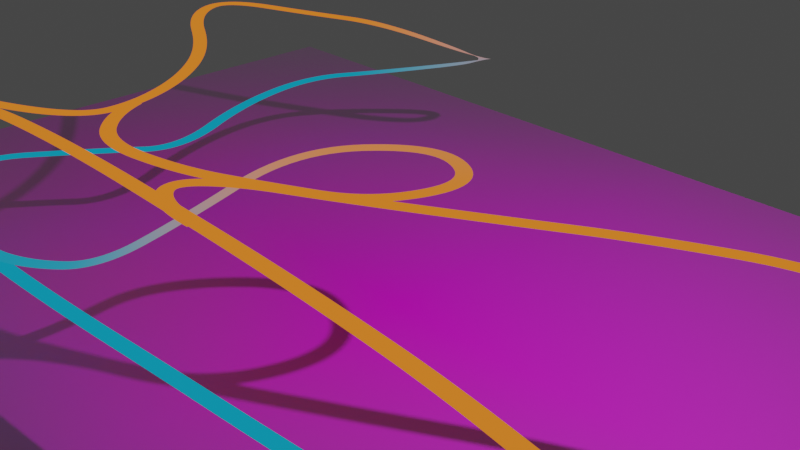 # Source: deep-circulation-path.blend  (saved by Blender 3.0.42; exported with 4.5.12 LTS)
import bpy
from mathutils import Matrix  # noqa: F401  (used for matrix-valued properties, if any)

bpy.ops.wm.read_factory_settings(use_empty=True)
scene = bpy.context.scene
scene.name = 'Scene'

# ---- collections
col_collection = bpy.data.collections.new('Collection'); scene.collection.children.link(col_collection)

# ---- images (referenced by path relative to the original .blend; pixels are not part of the script)
import os
ASSET_DIR = os.environ.get("B2B_ASSET_DIR", "")  # directory of the original .blend (textures are referenced by path, not embedded)
HERE = os.path.dirname(os.path.abspath(__file__))  # packed textures are extracted next to this script under _unpacked/

def load_image(name, relpath, width, height, colorspace="sRGB"):
    """Load a texture the original file referenced (path relative to the .blend, or extracted next to this script)."""
    p = next((c for c in (os.path.join(HERE, relpath), os.path.join(ASSET_DIR, relpath)) if relpath and os.path.exists(c)), "")
    if p:
        img = bpy.data.images.load(p, check_existing=True)
        img.name = name
    else:  # same state as the original file: an image datablock whose file is absent (Cycles renders it pink)
        img = bpy.data.images.new(name, width, height)
        img.source = "FILE"
        img.filepath = "//" + (relpath or name)
    img.colorspace_settings.name = colorspace
    return img
img_deep_ocean_circulation_jpg = load_image('deep-ocean-circulation.jpg', 'deep-ocean-circulation.jpg', 1024, 1024, 'sRGB')

# ---- materials (node trees are filled in below, after node groups)
mat_deep_ocean_circulation = bpy.data.materials.new('deep-ocean-circulation')
mat_deep_ocean_circulation.surface_render_method = 'BLENDED'
mat_deep_ocean_circulation.blend_method = 'BLEND'
mat_deep_ocean_circulation.use_transparent_shadow = False
mat_material_001 = bpy.data.materials.new('Material.001')
mat_material_001.use_transparent_shadow = False

# ---- material node trees
mat_deep_ocean_circulation.use_nodes = True; mat_deep_ocean_circulation.node_tree.nodes.clear()
_N = mat_deep_ocean_circulation.node_tree.nodes; _L = mat_deep_ocean_circulation.node_tree.links
n0 = _N.new('ShaderNodeOutputMaterial'); n0.name = 'Material Output'; n0.location = (300, 300)
n1 = _N.new('ShaderNodeTexImage'); n1.name = 'Image Texture'; n1.location = (-200, 300)
n1.image = img_deep_ocean_circulation_jpg
n1.extension = 'CLIP'
n2 = _N.new('ShaderNodeBsdfPrincipled'); n2.name = 'Principled BSDF'; n2.location = (0, 300)
n2.distribution = 'GGX'
n2.subsurface_method = 'RANDOM_WALK_SKIN'
n2.inputs[3].default_value = 1.45
n2.inputs[27].default_value = (0.0, 0.0, 0.0, 1.0)
n2.inputs[28].default_value = 1.0
_L.new(n1.outputs[0], n2.inputs[0])
_L.new(n1.outputs[1], n2.inputs[4])
_L.new(n2.outputs[0], n0.inputs[0])
n0.is_active_output = True
mat_material_001.use_nodes = True; mat_material_001.node_tree.nodes.clear()
_N = mat_material_001.node_tree.nodes; _L = mat_material_001.node_tree.links
n0 = _N.new('ShaderNodeOutputMaterial'); n0.name = 'Material Output'; n0.location = (300, 300)
n1 = _N.new('ShaderNodeNewGeometry'); n1.name = 'Geometry'; n1.location = (-709, 216)
n2 = _N.new('ShaderNodeSeparateXYZ'); n2.name = 'Separate XYZ'; n2.location = (-521, 254)
n3 = _N.new('ShaderNodeEmission'); n3.name = 'Emission'; n3.location = (91, 264)
n4 = _N.new('ShaderNodeValToRGB'); n4.name = 'ColorRamp'; n4.location = (-322, 290)
while len(n4.color_ramp.elements) > 1: n4.color_ramp.elements.remove(n4.color_ramp.elements[-1])
n4.color_ramp.elements[0].position = 0.0; n4.color_ramp.elements[0].color = (0.005181, 0.2582, 0.4125, 1.0)
_e = n4.color_ramp.elements.new(1.0); _e.color = (0.7682, 0.1779, 0.01938, 1.0)
_L.new(n1.outputs[0], n2.inputs[0])
_L.new(n2.outputs[2], n4.inputs[0])
_L.new(n3.outputs[0], n0.inputs[0])
_L.new(n4.outputs[0], n3.inputs[0])
n0.is_active_output = True

# ---- world
world_world = bpy.data.worlds.new('World'); scene.world = world_world
world_world.use_nodes = True; world_world.node_tree.nodes.clear()
_N = world_world.node_tree.nodes; _L = world_world.node_tree.links
n0 = _N.new('ShaderNodeOutputWorld'); n0.name = 'World Output'; n0.location = (300, 300)
n1 = _N.new('ShaderNodeBackground'); n1.name = 'Background'; n1.location = (10, 300)
n1.inputs[0].default_value = (0.05088, 0.05088, 0.05088, 1.0)
_L.new(n1.outputs[0], n0.inputs[0])
n0.is_active_output = True
world_world.color = (0.05088, 0.05088, 0.05088)
world_world.use_sun_shadow = False
world_world.sun_shadow_jitter_overblur = 0.0

# ---- cameras
cam_camera = bpy.data.cameras.new('Camera')
cam_camera.clip_end = 100.0
cam_camera.ortho_scale = 7.314

# ---- lights
light_light = bpy.data.lights.new('Light', 'POINT')
light_light.transmission_factor = 0.0
light_light.energy = 1000.0
light_light.shadow_soft_size = 0.1
light_light.shadow_maximum_resolution = 0.006
light_light.use_absolute_resolution = True

# ---- meshes
me_deep_ocean_circulation = bpy.data.meshes.new('deep-ocean-circulation')
me_deep_ocean_circulation.from_pydata([(-7.631, -5.0, 0.0), (7.631, -5.0, 0.0), (-7.631, 5.0, 0.0), (7.631, 5.0, 0.0)], [], [(0, 1, 3, 2)])
_uv = me_deep_ocean_circulation.uv_layers.new(name='UVMap')
_uv.uv.foreach_set('vector', [0.0, 0.0, 1.0, 0.0, 1.0, 1.0, 0.0, 1.0])
me_deep_ocean_circulation.materials.append(mat_deep_ocean_circulation)
me_deep_ocean_circulation.use_remesh_fix_poles = True
me_deep_ocean_circulation.use_remesh_preserve_attributes = False
me_deep_ocean_circulation.update()

# ---- curves / text
cu_nurbspath_001 = bpy.data.curves.new('NurbsPath.001', 'CURVE')
cu_nurbspath_001.dimensions = '3D'
_sp = cu_nurbspath_001.splines.new('NURBS'); _sp.points.add(28)
_sp.points.foreach_set('co', [-5.496, -2.978, 1.0, 1.0, -4.546, -2.713, 1.0, 1.0, -3.371, -2.134, 1.0, 1.0, -3.32, -1.501, 1.0, 1.0, -3.704, -0.6826, 1.0, 1.0, -4.437, 0.06931, 1.0, 1.0, -5.714, 0.7831, 1.0, 1.0, -5.993, 1.486, 1.0, 1.0, -4.66, 1.922, 1.0, 1.0, -3.764, 2.273, 1.0, 1.0, -2.879, 3.079, 0.6, 1.0, -3.206, 3.788, 0.3, 1.0, -4.533, 2.97, -1.788e-07, 1.0, -5.036, 2.098, -1.788e-07, 1.0, -4.805, 0.7892, -1.192e-07, 1.0, -4.097, -0.5676, -5.96e-08, 1.0, -4.648, -1.252, -5.96e-08, 1.0, -5.599, -2.654, 1.192e-07, 1.0, -3.779, -3.383, -5.96e-08, 1.0, -2.552, -3.368, -5.96e-08, 1.0, -1.442, -3.318, -5.96e-08, 1.0, -0.3109, -3.237, -5.96e-08, 1.0, 0.7845, -3.171, -5.96e-08, 1.0, 1.91, -3.091, -5.96e-08, 1.0, 2.819, -3.221, -5.96e-08, 1.0, 3.953, -3.396, -5.96e-08, 1.0, 5.065, -3.585, -5.96e-08, 1.0, 6.221, -3.694, -5.96e-08, 1.0, 6.634, -3.681, -5.96e-08, 1.0])
_sp.points.foreach_set('tilt', [1.571, 1.571, 1.571, 1.571, 1.571, 1.571, 1.571, 1.571, 1.571, 1.571, 1.571, 1.571, 1.571, 1.571, 1.571, 1.571, 1.571, 1.571, 1.571, 1.571, 1.571, 1.571, 1.571, 1.571, 1.571, 1.571, 1.571, 1.571, 1.571])
_sp.order_u = 3
_sp.order_v = 0
_sp.use_endpoint_u = True
_sp = cu_nurbspath_001.splines.new('NURBS'); _sp.points.add(17)
_sp.points.foreach_set('co', [-8.636, -3.681, 0.01, 1.0, -7.882, -3.621, 0.01, 1.0, -6.66, -3.55, 0.01, 1.0, -5.605, -3.429, 0.01, 1.0, -4.895, -3.257, 0.01, 1.0, -3.311, -3.406, 0.01, 1.0, -2.67, -3.215, 0.01, 1.0, -2.133, -2.767, 0.03642, 1.0, -1.821, -2.023, 0.3669, 1.0, -1.479, -0.9262, 0.8815, 1.0, -0.5327, 0.07767, 0.9118, 1.0, 0.3914, -0.3479, 0.9676, 1.0, 0.1316, -1.367, 1.01, 1.0, -0.7821, -1.82, 1.01, 1.0, -1.56, -2.161, 1.01, 1.0, -2.577, -2.309, 1.01, 1.0, -3.173, -1.886, 1.01, 1.0, -3.372, -1.497, 0.99, 1.0])
_sp.points.foreach_set('tilt', [1.571, 1.571, 1.571, 1.571, 1.571, 1.571, 1.571, 1.571, 1.571, 1.571, 1.571, 1.571, 1.571, 1.571, 1.571, 1.571, 1.571, 1.571])
_sp.order_u = 3
_sp.order_v = 0
_sp.use_endpoint_u = True
_sp = cu_nurbspath_001.splines.new('NURBS'); _sp.points.add(15)
_sp.points.foreach_set('co', [-8.636, -3.32, 1.01, 1.0, -8.028, -3.285, 1.01, 1.0, -7.049, -3.204, 1.01, 1.0, -5.928, -3.073, 1.01, 1.0, -5.106, -2.891, 1.01, 1.0, -4.121, -2.679, 1.01, 1.0, -3.198, -2.614, 1.01, 1.0, -2.082, -2.604, 1.01, 1.0, -0.9715, -2.634, 1.01, 1.0, 0.1138, -2.669, 1.01, 1.0, 1.219, -2.73, 1.01, 1.0, 2.421, -2.826, 1.01, 1.0, 3.718, -3.028, 1.01, 1.0, 4.95, -3.194, 1.01, 1.0, 6.08, -3.325, 1.01, 1.0, 6.634, -3.32, 1.01, 1.0])
_sp.points.foreach_set('tilt', [1.571, 1.571, 1.571, 1.571, 1.571, 1.571, 1.571, 1.571, 1.571, 1.571, 1.571, 1.571, 1.571, 1.571, 1.571, 1.571])
_sp.order_u = 3
_sp.order_v = 0
_sp.use_endpoint_u = True
_sp = cu_nurbspath_001.splines.new('NURBS'); _sp.points.add(6)
_sp.points.foreach_set('co', [-5.246, -2.916, 1.0, 1.0, -4.664, -3.245, 0.8284, 1.0, -4.646, -3.831, 0.3403, 1.0, -5.081, -4.143, 0.0, 1.0, -5.481, -3.768, 0.0, 1.0, -5.288, -3.326, 0.0, 1.0, -4.983, -3.308, 0.0, 1.0])
_sp.points.foreach_set('tilt', [1.571, 1.571, 1.571, 1.571, 1.571, 1.571, 1.571])
_sp.order_u = 3
_sp.order_v = 0
_sp.use_endpoint_u = True
_sp = cu_nurbspath_001.splines.new('NURBS'); _sp.points.add(19)
_sp.points.foreach_set('co', [1.496, -3.118, -0.01, 1.0, 2.628, -3.021, -0.01, 1.0, 4.132, -2.867, -5.96e-08, 1.0, 5.176, -2.145, -5.96e-08, 1.0, 5.399, -1.129, -5.96e-08, 1.0, 4.668, -0.1742, 0.08434, 1.0, 4.025, 0.8135, 0.3602, 1.0, 4.17, 1.885, 0.6389, 1.0, 5.474, 2.192, 0.876, 1.0, 6.136, 1.13, 1.0, 1.0, 5.507, 0.2777, 1.0, 1.0, 4.307, 0.1489, 1.0, 1.0, 3.32, 0.3293, 1.0, 1.0, 2.035, -0.2528, 1.0, 1.0, 1.075, -0.8146, 1.0, 1.0, -0.1165, -1.483, 1.0, 1.0, -1.018, -1.941, 1.0, 1.0, -1.421, -2.386, 1.0, 1.0, -1.039, -2.657, 1.0, 1.0, -0.5673, -2.65, 1.0, 1.0])
_sp.points.foreach_set('tilt', [1.571, 1.571, 1.571, 1.571, 1.571, 1.571, 1.571, 1.571, 1.571, 1.571, 1.571, 1.571, 1.571, 1.571, 1.571, 1.571, 1.571, 1.571, 1.571, 1.571])
_sp.order_u = 3
_sp.order_v = 0
_sp.use_endpoint_u = True
cu_nurbspath_001.materials.append(mat_material_001)
cu_nurbspath_001.use_path = True
cu_nurbspath_001.extrude = 0.08
cu_nurbspath_001.fill_mode = 'FULL'
cu_nurbspath_001.twist_mode = 'Z_UP'

# ---- objects
ob_light = bpy.data.objects.new('Light', light_light)
ob_camera = bpy.data.objects.new('Camera', cam_camera)
ob_deep_ocean_circulation = bpy.data.objects.new('deep-ocean-circulation', me_deep_ocean_circulation)
ob_nurbspath = bpy.data.objects.new('NurbsPath', cu_nurbspath_001)

# ---- transforms, parenting, visibility, modifiers, constraints
ob_light.location = (4.076, 1.005, 5.904)
ob_light.rotation_euler = (0.6503, 0.05522, 1.866)
ob_light.lock_rotations_4d = False
ob_light.empty_display_type = 'ARROWS'
ob_light.color = (0.0, 0.0, 0.0, 0.0)
ob_light.lineart.crease_threshold = 0.0
ob_camera.location = (7.359, -6.926, 4.958)
ob_camera.rotation_euler = (1.109, 0.0, 0.8149)
ob_camera.lock_rotations_4d = False
ob_camera.empty_display_type = 'ARROWS'
ob_camera.color = (0.0, 0.0, 0.0, 0.0)
ob_camera.display_type = 'WIRE'
ob_camera.lineart.crease_threshold = 0.0
ob_deep_ocean_circulation.location = (0.0, 0.0, -1.0)
ob_deep_ocean_circulation.rotation_euler = (2.384e-07, 4.371e-08, -1.192e-07)
ob_nurbspath.location = (1.0, 0.0, 0.0)
ob_nurbspath.show_wire = True

# ---- collection membership
col_collection.objects.link(ob_light)
col_collection.objects.link(ob_camera)
col_collection.objects.link(ob_deep_ocean_circulation)
col_collection.objects.link(ob_nurbspath)

# ---- scene / render settings (as saved in the file)
scene.camera = ob_camera
scene.frame_start = 1; scene.frame_end = 250; scene.frame_set(1)
scene.render.engine = 'BLENDER_EEVEE_NEXT'
scene.cycles.sampling_pattern = 'TABULATED_SOBOL'
scene.cycles.use_light_tree = False
scene.view_settings.view_transform = 'Filmic'
bpy.context.view_layer.update()
